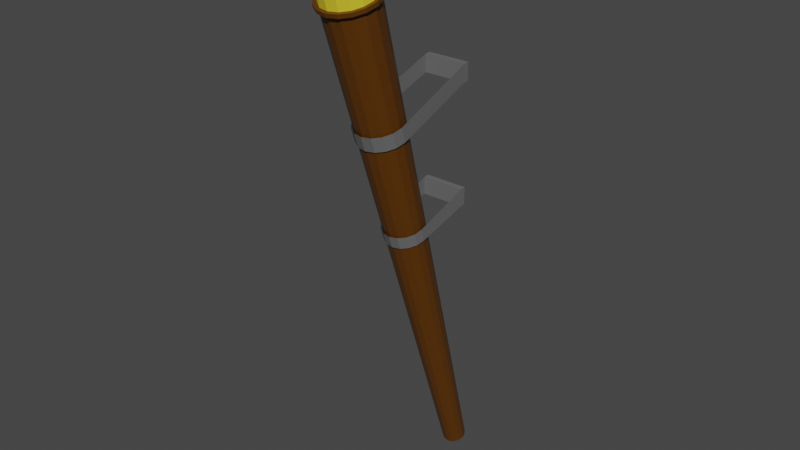 # Source: WallTorch.blend  (saved by Blender 2.92.15; exported with 4.5.12 LTS)
import bpy
from mathutils import Matrix  # noqa: F401  (used for matrix-valued properties, if any)

bpy.ops.wm.read_factory_settings(use_empty=True)
scene = bpy.context.scene
scene.name = 'Scene'

# ---- collections
col_collection = bpy.data.collections.new('Collection'); scene.collection.children.link(col_collection)

# ---- materials (node trees are filled in below, after node groups)
mat_material = bpy.data.materials.new('Material')
mat_material.alpha_threshold = 0.0
mat_material.use_transparent_shadow = False
mat_material.line_color = (0.0, 0.0, 0.0, 1.0)
mat_material_002 = bpy.data.materials.new('Material.002')
mat_material_002.use_transparent_shadow = False
mat_material_001 = bpy.data.materials.new('Material.001')
mat_material_001.use_transparent_shadow = False

# ---- material node trees
mat_material.use_nodes = True; mat_material.node_tree.nodes.clear()
_N = mat_material.node_tree.nodes; _L = mat_material.node_tree.links
n0 = _N.new('ShaderNodeOutputMaterial'); n0.name = 'Material Output'; n0.location = (300, 300)
n1 = _N.new('ShaderNodeBsdfPrincipled'); n1.name = 'Principled BSDF'; n1.location = (10, 300)
n1.distribution = 'GGX'
n1.subsurface_method = 'BURLEY'
n1.inputs[0].default_value = (0.1025, 0.03477, 0.0003425, 1.0)
n1.inputs[2].default_value = 0.4
n1.inputs[3].default_value = 1.45
n1.inputs[27].default_value = (0.0, 0.0, 0.0, 1.0)
n1.inputs[28].default_value = 1.0
_L.new(n1.outputs[0], n0.inputs[0])
n0.is_active_output = True
mat_material_002.use_nodes = True; mat_material_002.node_tree.nodes.clear()
_N = mat_material_002.node_tree.nodes; _L = mat_material_002.node_tree.links
n0 = _N.new('ShaderNodeBsdfPrincipled'); n0.name = 'Principled BSDF'; n0.location = (10, 300)
n0.distribution = 'GGX'
n0.subsurface_method = 'BURLEY'
n0.inputs[0].default_value = (0.8, 0.6516, 0.03254, 1.0)
n0.inputs[3].default_value = 1.45
n0.inputs[27].default_value = (0.0, 0.0, 0.0, 1.0)
n0.inputs[28].default_value = 1.0
n1 = _N.new('ShaderNodeOutputMaterial'); n1.name = 'Material Output'; n1.location = (300, 300)
_L.new(n0.outputs[0], n1.inputs[0])
n1.is_active_output = True
mat_material_001.use_nodes = True; mat_material_001.node_tree.nodes.clear()
_N = mat_material_001.node_tree.nodes; _L = mat_material_001.node_tree.links
n0 = _N.new('ShaderNodeBsdfPrincipled'); n0.name = 'Principled BSDF'; n0.location = (10, 300)
n0.distribution = 'GGX'
n0.subsurface_method = 'BURLEY'
n0.inputs[0].default_value = (0.1376, 0.1376, 0.1376, 1.0)
n0.inputs[3].default_value = 1.45
n0.inputs[27].default_value = (0.0, 0.0, 0.0, 1.0)
n0.inputs[28].default_value = 1.0
n1 = _N.new('ShaderNodeOutputMaterial'); n1.name = 'Material Output'; n1.location = (300, 300)
_L.new(n0.outputs[0], n1.inputs[0])
n1.is_active_output = True

# ---- world
world_world = bpy.data.worlds.new('World'); scene.world = world_world
world_world.use_nodes = True; world_world.node_tree.nodes.clear()
_N = world_world.node_tree.nodes; _L = world_world.node_tree.links
n0 = _N.new('ShaderNodeOutputWorld'); n0.name = 'World Output'; n0.location = (300, 300)
n1 = _N.new('ShaderNodeBackground'); n1.name = 'Background'; n1.location = (10, 300)
n1.inputs[0].default_value = (0.05088, 0.05088, 0.05088, 1.0)
_L.new(n1.outputs[0], n0.inputs[0])
n0.is_active_output = True
world_world.color = (0.05088, 0.05088, 0.05088)
world_world.use_sun_shadow = False
world_world.sun_shadow_jitter_overblur = 0.0

# ---- meshes
me_cube_014 = bpy.data.meshes.new('Cube.014')
me_cube_014.from_pydata([(-2.934e-07, 0.07367, -0.8716), (-0.009464, 0.07187, -0.8721), (-0.01749, 0.06673, -0.8737), (-0.02285, 0.05904, -0.876), (-0.02473, 0.04998, -0.8787), (-0.02285, 0.04091, -0.8814), (-0.01749, 0.03322, -0.8837), (-0.009464, 0.02808, -0.8852), (-2.971e-07, 0.02628, -0.8857), (0.009463, 0.02808, -0.8852), (0.01749, 0.03322, -0.8837), (0.02285, 0.04091, -0.8814), (0.02473, 0.04998, -0.8787), (0.02285, 0.05904, -0.876), (0.01749, 0.06673, -0.8737), (0.009463, 0.07187, -0.8721), (-0.0236, -0.2133, 0.2022), (-8.103e-08, -0.2088, 0.2035), (-0.0436, -0.2261, 0.1984), (-0.05696, -0.2452, 0.1926), (-0.06166, -0.2679, 0.1859), (-0.05696, -0.2905, 0.1791), (-0.0436, -0.3096, 0.1734), (-0.0236, -0.3224, 0.1696), (-9.22e-08, -0.3269, 0.1683), (0.0236, -0.3224, 0.1696), (0.0436, -0.3096, 0.1734), (0.05696, -0.2905, 0.1791), (0.06166, -0.2679, 0.1859), (0.05696, -0.2452, 0.1926), (0.0436, -0.2261, 0.1984), (0.0236, -0.2133, 0.2022), (-0.0236, -0.2156, 0.2101), (-8.103e-08, -0.2111, 0.2114), (-0.0436, -0.2284, 0.2062), (-0.05696, -0.2476, 0.2005), (-0.06166, -0.2702, 0.1938), (-0.05696, -0.2928, 0.187), (-0.0436, -0.312, 0.1813), (-0.0236, -0.3248, 0.1775), (-9.22e-08, -0.3293, 0.1761), (0.0236, -0.3248, 0.1775), (0.0436, -0.312, 0.1813), (0.05696, -0.2928, 0.187), (0.06166, -0.2702, 0.1938), (0.05696, -0.2476, 0.2005), (0.0436, -0.2284, 0.2062), (0.0236, -0.2156, 0.2101), (-0.02085, -0.2196, 0.2003), (-8.289e-08, -0.2157, 0.2015), (-0.03852, -0.2309, 0.1969), (-0.05033, -0.2479, 0.1919), (-0.05448, -0.2679, 0.1859), (-0.05033, -0.2878, 0.1799), (-0.03852, -0.3048, 0.1749), (-0.02085, -0.3161, 0.1715), (-9.22e-08, -0.3201, 0.1703), (0.02085, -0.3161, 0.1715), (0.03852, -0.3048, 0.1749), (0.05033, -0.2878, 0.1799), (0.05448, -0.2679, 0.1859), (0.05033, -0.2479, 0.1919), (0.03852, -0.2309, 0.1969), (0.02085, -0.2196, 0.2003), (-0.02085, -0.222, 0.2082), (-8.289e-08, -0.218, 0.2093), (-0.03852, -0.2333, 0.2048), (-0.05033, -0.2502, 0.1997), (-0.05448, -0.2702, 0.1938), (-0.05033, -0.2902, 0.1878), (-0.03852, -0.3071, 0.1827), (-0.02085, -0.3184, 0.1794), (-9.22e-08, -0.3224, 0.1782), (0.02085, -0.3184, 0.1794), (0.03852, -0.3071, 0.1827), (0.05033, -0.2902, 0.1878), (0.05448, -0.2702, 0.1938), (0.05033, -0.2502, 0.1997), (0.03852, -0.2333, 0.2048), (0.02085, -0.222, 0.2082), (-0.01217, -0.2805, 0.3309), (-0.02085, -0.254, 0.3155), (-0.01651, -0.2696, 0.331), (-0.01968, -0.2599, 0.3254), (-8.289e-08, -0.2501, 0.3167), (-8.941e-08, -0.2781, 0.3315), (-8.475e-08, -0.2561, 0.3265), (-8.568e-08, -0.2664, 0.3319), (-0.02249, -0.2871, 0.3289), (-0.03852, -0.2653, 0.3122), (-0.03051, -0.2785, 0.3283), (-0.03637, -0.2706, 0.3222), (-0.02939, -0.297, 0.3259), (-0.05033, -0.2823, 0.3071), (-0.03986, -0.2919, 0.3243), (-0.04752, -0.2866, 0.3174), (-0.03181, -0.3086, 0.3224), (-0.05448, -0.3023, 0.3011), (-0.04314, -0.3078, 0.3196), (-0.05144, -0.3054, 0.3118), (-0.02939, -0.3203, 0.319), (-0.05033, -0.3222, 0.2952), (-0.03986, -0.3236, 0.3149), (-0.04752, -0.3243, 0.3062), (-0.02249, -0.3302, 0.316), (-0.03852, -0.3392, 0.2901), (-0.03051, -0.337, 0.3109), (-0.03637, -0.3403, 0.3014), (-0.01217, -0.3368, 0.314), (-0.02085, -0.3505, 0.2867), (-0.01651, -0.346, 0.3082), (-0.01969, -0.351, 0.2982), (-8.941e-08, -0.3391, 0.3133), (-9.22e-08, -0.3545, 0.2856), (-9.034e-08, -0.3491, 0.3072), (-9.22e-08, -0.3547, 0.2971), (0.01217, -0.3368, 0.314), (0.02085, -0.3505, 0.2867), (0.01651, -0.346, 0.3082), (0.01968, -0.351, 0.2982), (0.02249, -0.3302, 0.316), (0.03852, -0.3392, 0.2901), (0.03051, -0.337, 0.3109), (0.03637, -0.3403, 0.3014), (0.02939, -0.3203, 0.319), (0.05033, -0.3222, 0.2952), (0.03986, -0.3236, 0.3149), (0.04752, -0.3243, 0.3062), (0.03181, -0.3086, 0.3224), (0.05448, -0.3023, 0.3011), (0.04314, -0.3078, 0.3196), (0.05144, -0.3054, 0.3118), (0.02939, -0.297, 0.3259), (0.05033, -0.2823, 0.3071), (0.03986, -0.2919, 0.3243), (0.04752, -0.2866, 0.3174), (0.02249, -0.2871, 0.3289), (0.03852, -0.2653, 0.3122), (0.03051, -0.2785, 0.3283), (0.03637, -0.2706, 0.3222), (0.01217, -0.2805, 0.3309), (0.02085, -0.254, 0.3155), (0.01651, -0.2696, 0.331), (0.01968, -0.2599, 0.3254), (-0.05155, -0.1876, -0.07857), (-0.04763, -0.2065, -0.08422), (-0.03645, -0.2225, -0.089), (-0.01973, -0.2332, -0.0922), (2.123e-07, -0.237, -0.09332), (0.01973, -0.2332, -0.0922), (0.03645, -0.2225, -0.089), (0.04763, -0.2065, -0.08422), (0.05155, -0.1876, -0.07857), (0.04527, -0.009701, 0.01857), (-0.05155, -0.1979, -0.04797), (-0.04763, -0.2168, -0.05361), (-0.03645, -0.2329, -0.0584), (-0.01973, -0.2436, -0.06159), (2.123e-07, -0.2473, -0.06272), (0.01973, -0.2436, -0.06159), (0.03645, -0.2329, -0.0584), (0.04763, -0.2168, -0.05361), (0.05155, -0.1979, -0.04797), (-0.04527, -0.009701, 0.01857), (0.04527, -0.009701, -0.01828), (-0.04527, -0.009701, -0.01828), (0.04527, 0.0009483, 0.01928), (-0.04527, 0.0009483, 0.01928), (0.04527, 0.0009483, -0.01757), (-0.04527, 0.0009483, -0.01757), (-0.04421, -0.1217, -0.3026), (-0.04085, -0.138, -0.3074), (-0.03126, -0.1517, -0.3115), (-0.01692, -0.1609, -0.3143), (4.331e-07, -0.1641, -0.3152), (0.01692, -0.1609, -0.3143), (0.03126, -0.1517, -0.3115), (0.04085, -0.138, -0.3074), (0.04421, -0.1217, -0.3026), (0.04527, -0.009701, -0.2358), (-0.04421, -0.1306, -0.2763), (-0.04085, -0.1469, -0.2812), (-0.03126, -0.1606, -0.2853), (-0.01692, -0.1698, -0.288), (4.331e-07, -0.173, -0.289), (0.01692, -0.1698, -0.288), (0.03126, -0.1606, -0.2853), (0.04085, -0.1469, -0.2812), (0.04421, -0.1306, -0.2763), (-0.04527, -0.009701, -0.2358), (0.04527, -0.009701, -0.2727), (-0.04527, -0.009701, -0.2727), (0.04527, 0.0009483, -0.2351), (-0.04527, 0.0009483, -0.2351), (0.04527, 0.0009483, -0.272), (-0.04527, 0.0009483, -0.272)], [], [(1, 0, 15, 14, 13, 12, 11, 10, 9, 8, 7, 6, 5, 4, 3, 2), (28, 44, 43, 27), (13, 61, 60, 12), (6, 54, 53, 5), (14, 62, 61, 13), (7, 55, 54, 6), (15, 63, 62, 14), (8, 56, 55, 7), (1, 48, 49, 0), (0, 49, 63, 15), (9, 57, 56, 8), (2, 50, 48, 1), (10, 58, 57, 9), (3, 51, 50, 2), (11, 59, 58, 10), (4, 52, 51, 3), (12, 60, 59, 11), (5, 53, 52, 4), (65, 84, 141, 79), (21, 37, 36, 20), (29, 45, 44, 28), (22, 38, 37, 21), (30, 46, 45, 29), (23, 39, 38, 22), (31, 47, 46, 30), (24, 40, 39, 23), (16, 32, 33, 17), (17, 33, 47, 31), (25, 41, 40, 24), (18, 34, 32, 16), (26, 42, 41, 25), (19, 35, 34, 18), (27, 43, 42, 26), (20, 36, 35, 19), (17, 49, 48, 16), (16, 48, 50, 18), (18, 50, 51, 19), (19, 51, 52, 20), (20, 52, 53, 21), (21, 53, 54, 22), (22, 54, 55, 23), (23, 55, 56, 24), (24, 56, 57, 25), (25, 57, 58, 26), (26, 58, 59, 27), (27, 59, 60, 28), (28, 60, 61, 29), (29, 61, 62, 30), (30, 62, 63, 31), (31, 63, 49, 17), (32, 64, 65, 33), (34, 66, 64, 32), (35, 67, 66, 34), (36, 68, 67, 35), (37, 69, 68, 36), (38, 70, 69, 37), (39, 71, 70, 38), (40, 72, 71, 39), (41, 73, 72, 40), (42, 74, 73, 41), (43, 75, 74, 42), (44, 76, 75, 43), (45, 77, 76, 44), (46, 78, 77, 45), (47, 79, 78, 46), (33, 65, 79, 47), (66, 89, 81, 64), (75, 125, 121, 74), (68, 97, 93, 67), (76, 129, 125, 75), (69, 101, 97, 68), (77, 133, 129, 76), (70, 105, 101, 69), (78, 137, 133, 77), (71, 109, 105, 70), (79, 141, 137, 78), (72, 113, 109, 71), (73, 117, 113, 72), (80, 88, 92, 96, 100, 104, 108, 112, 116, 120, 124, 128, 132, 136, 140, 85), (67, 93, 89, 66), (74, 121, 117, 73), (81, 83, 86, 84), (83, 82, 87, 86), (82, 80, 85, 87), (89, 91, 83, 81), (91, 90, 82, 83), (90, 88, 80, 82), (93, 95, 91, 89), (95, 94, 90, 91), (94, 92, 88, 90), (97, 99, 95, 93), (99, 98, 94, 95), (98, 96, 92, 94), (101, 103, 99, 97), (103, 102, 98, 99), (102, 100, 96, 98), (105, 107, 103, 101), (107, 106, 102, 103), (106, 104, 100, 102), (109, 111, 107, 105), (111, 110, 106, 107), (110, 108, 104, 106), (113, 115, 111, 109), (115, 114, 110, 111), (114, 112, 108, 110), (117, 119, 115, 113), (119, 118, 114, 115), (118, 116, 112, 114), (121, 123, 119, 117), (123, 122, 118, 119), (122, 120, 116, 118), (125, 127, 123, 121), (127, 126, 122, 123), (126, 124, 120, 122), (129, 131, 127, 125), (131, 130, 126, 127), (130, 128, 124, 126), (133, 135, 131, 129), (135, 134, 130, 131), (134, 132, 128, 130), (137, 139, 135, 133), (139, 138, 134, 135), (138, 136, 132, 134), (141, 143, 139, 137), (143, 142, 138, 139), (142, 140, 136, 138), (84, 86, 143, 141), (86, 87, 142, 143), (87, 85, 140, 142), (64, 81, 84, 65), (152, 162, 161, 151), (145, 155, 154, 144), (146, 156, 155, 145), (147, 157, 156, 146), (148, 158, 157, 147), (149, 159, 158, 148), (150, 160, 159, 149), (152, 164, 153, 162), (151, 161, 160, 150), (154, 163, 165, 144), (164, 168, 166, 153), (163, 167, 169, 165), (153, 166, 167, 163), (163, 165, 164, 153), (168, 164, 165, 169), (178, 188, 187, 177), (171, 181, 180, 170), (172, 182, 181, 171), (173, 183, 182, 172), (174, 184, 183, 173), (175, 185, 184, 174), (176, 186, 185, 175), (178, 190, 179, 188), (177, 187, 186, 176), (180, 189, 191, 170), (190, 194, 192, 179), (189, 193, 195, 191), (179, 192, 193, 189), (189, 191, 190, 179), (194, 190, 191, 195)])
me_cube_014.polygons.foreach_set('material_index', [0, 0, 0, 0, 0, 0, 0, 0, 0, 0, 0, 0, 0, 0, 0, 0, 0, 0, 1, 0, 0, 0, 0, 0, 0, 0, 0, 0, 0, 0, 0, 0, 0, 0, 0, 0, 0, 0, 0, 0, 0, 0, 0, 0, 0, 0, 0, 0, 0, 0, 0, 0, 0, 0, 0, 0, 0, 0, 0, 0, 0, 0, 0, 0, 0, 0, 1, 1, 1, 1, 1, 1, 1, 1, 1, 1, 1, 1, 1, 1, 1, 1, 1, 1, 1, 1, 1, 1, 1, 1, 1, 1, 1, 1, 1, 1, 1, 1, 1, 1, 1, 1, 1, 1, 1, 1, 1, 1, 1, 1, 1, 1, 1, 1, 1, 1, 1, 1, 1, 1, 1, 1, 1, 1, 1, 1, 1, 1, 1, 1, 2, 2, 2, 2, 2, 2, 2, 2, 2, 2, 2, 2, 2, 2, 2, 2, 2, 2, 2, 2, 2, 2, 2, 2, 2, 2, 2, 2, 2, 2])
_uv = me_cube_014.uv_layers.new(name='UVMap')
_uv.uv.foreach_set('vector', [0.0, 0.0, 0.0, 0.0, 0.0, 0.0, 0.0, 0.0, 0.0, 0.0, 0.0, 0.0, 0.0, 0.0, 0.0, 0.0, 0.0, 0.0, 0.0, 0.0, 0.0, 0.0, 0.0, 0.0, 0.0, 0.0, 0.0, 0.0, 0.0, 0.0, 0.0, 0.0, 0.0, 0.0, 0.0, 0.0, 0.0, 0.0, 0.0, 0.0, 0.0, 0.0, 0.0, 0.0, 0.0, 0.0, 0.0, 0.0, 0.0, 0.0, 0.0, 0.0, 0.0, 0.0, 0.0, 0.0, 0.0, 0.0, 0.0, 0.0, 0.0, 0.0, 0.0, 0.0, 0.0, 0.0, 0.0, 0.0, 0.0, 0.0, 0.0, 0.0, 0.0, 0.0, 0.0, 0.0, 0.0, 0.0, 0.0, 0.0, 0.0, 0.0, 0.0, 0.0, 0.0, 0.0, 0.0, 0.0, 0.0, 0.0, 0.0, 0.0, 0.0, 0.0, 0.0, 0.0, 0.0, 0.0, 0.0, 0.0, 0.0, 0.0, 0.0, 0.0, 0.0, 0.0, 0.0, 0.0, 0.0, 0.0, 0.0, 0.0, 0.0, 0.0, 0.0, 0.0, 0.0, 0.0, 0.0, 0.0, 0.0, 0.0, 0.0, 0.0, 0.0, 0.0, 0.0, 0.0, 0.0, 0.0, 0.0, 0.0, 0.0, 0.0, 0.0, 0.0, 0.0, 0.0, 0.0, 0.0, 0.0, 0.0, 0.0, 0.0, 0.0, 0.0, 0.0, 0.0, 0.0, 0.0, 0.0, 0.0, 0.0, 0.0, 0.0, 0.0, 0.0, 0.0, 0.0, 0.0, 0.0, 0.0, 0.0, 0.0, 0.0, 0.0, 0.0, 0.0, 0.0, 0.0, 0.0, 0.0, 0.0, 0.0, 0.0, 0.0, 0.0, 0.0, 0.0, 0.0, 0.0, 0.0, 0.0, 0.0, 0.0, 0.0, 0.0, 0.0, 0.0, 0.0, 0.0, 0.0, 0.0, 0.0, 0.0, 0.0, 0.0, 0.0, 0.0, 0.0, 0.0, 0.0, 0.0, 0.0, 0.0, 0.0, 0.0, 0.0, 0.0, 0.0, 0.0, 0.0, 0.0, 0.0, 0.0, 0.0, 0.0, 0.0, 0.0, 0.0, 0.0, 0.0, 0.0, 0.0, 0.0, 0.0, 0.0, 0.0, 0.0, 0.0, 0.0, 0.0, 0.0, 0.0, 0.0, 0.0, 0.0, 0.0, 0.0, 0.0, 0.0, 0.0, 0.0, 0.0, 0.0, 0.0, 0.0, 0.0, 0.0, 0.0, 0.0, 0.0, 0.0, 0.0, 0.0, 0.0, 0.0, 0.0, 0.0, 0.0, 0.0, 0.0, 0.0, 0.0, 0.0, 0.0, 0.0, 0.0, 0.0, 0.0, 0.0, 0.0, 0.0, 0.0, 0.0, 0.0, 0.0, 0.0, 0.0, 0.0, 0.0, 0.0, 0.0, 0.0, 0.0, 0.0, 0.0, 0.0, 0.0, 0.0, 0.0, 0.0, 0.0, 0.0, 0.0, 0.0, 0.0, 0.0, 0.0, 0.0, 0.0, 0.0, 0.0, 0.0, 0.0, 0.0, 0.0, 0.0, 0.0, 0.0, 0.0, 0.0, 0.0, 0.0, 0.0, 0.0, 0.0, 0.0, 0.0, 0.0, 0.0, 0.0, 0.0, 0.0, 0.0, 0.0, 0.0, 0.0, 0.0, 0.0, 0.0, 0.0, 0.0, 0.0, 0.0, 0.0, 0.0, 0.0, 0.0, 0.0, 0.0, 0.0, 0.0, 0.0, 0.0, 0.0, 0.0, 0.0, 0.0, 0.0, 0.0, 0.0, 0.0, 0.0, 0.0, 0.0, 0.0, 0.0, 0.0, 0.0, 0.0, 0.0, 0.0, 0.0, 0.0, 0.0, 0.0, 0.0, 0.0, 0.0, 0.0, 0.0, 0.0, 0.0, 0.0, 0.0, 0.0, 0.0, 0.0, 0.0, 0.0, 0.0, 0.0, 0.0, 0.0, 0.0, 0.0, 0.0, 0.0, 0.0, 0.0, 0.0, 0.0, 0.0, 0.0, 0.0, 0.0, 0.0, 0.0, 0.0, 0.0, 0.0, 0.0, 0.0, 0.0, 0.0, 0.0, 0.0, 0.0, 0.0, 0.0, 0.0, 0.0, 0.0, 0.0, 0.0, 0.0, 0.0, 0.0, 0.0, 0.0, 0.0, 0.0, 0.0, 0.0, 0.0, 0.0, 0.0, 0.0, 0.0, 0.0, 0.0, 0.0, 0.0, 0.0, 0.0, 0.0, 0.0, 0.0, 0.0, 0.0, 0.0, 0.0, 0.0, 0.0, 0.0, 0.0, 0.0, 0.0, 0.0, 0.0, 0.0, 0.0, 0.0, 0.0, 0.0, 0.0, 0.0, 0.0, 0.0, 0.0, 0.0, 0.0, 0.0, 0.0, 0.0, 0.0, 0.0, 0.0, 0.0, 0.0, 0.0, 0.0, 0.0, 0.0, 0.0, 0.0, 0.0, 0.0, 0.0, 0.0, 0.0, 0.0, 0.0, 0.0, 0.0, 0.0, 0.0, 0.0, 0.0, 0.0, 0.0, 0.0, 0.0, 0.0, 0.0, 0.0, 0.0, 0.0, 0.0, 0.0, 0.0, 0.0, 0.0, 0.0, 0.0, 0.0, 0.0, 0.0, 0.0, 0.0, 0.0, 0.0, 0.0, 0.0, 0.0, 0.0, 0.0, 0.0, 0.0, 0.0, 0.0, 0.0, 0.0, 0.0, 0.0, 0.0, 0.0, 0.0, 0.0, 0.0, 0.0, 0.0, 0.0, 0.0, 0.0, 0.0, 0.0, 0.0, 0.0, 0.0, 0.0, 0.0, 0.0, 0.0, 0.0, 0.0, 0.0, 0.0, 0.0, 0.0, 0.0, 0.0, 0.0, 0.0, 0.0, 0.0, 0.0, 0.0, 0.0, 0.0, 0.0, 0.0, 0.0, 0.0, 0.0, 0.0, 0.0, 0.0, 0.0, 0.0, 0.0, 0.0, 0.0, 0.0, 0.0, 0.0, 0.0, 0.0, 0.0, 0.0, 0.0, 0.0, 0.0, 0.0, 0.0, 0.0, 0.0, 0.0, 0.0, 0.0, 0.0, 0.0, 0.0, 0.0, 0.0, 0.0, 0.0, 0.0, 0.0, 0.0, 0.0, 0.0, 0.0, 0.0, 0.0, 0.0, 0.0, 0.0, 0.0, 0.0, 0.0, 0.0, 0.0, 0.0, 0.0, 0.0, 0.0, 0.0, 0.0, 0.0, 0.0, 0.0, 0.0, 0.0, 0.0, 0.0, 0.0, 0.0, 0.0, 0.0, 0.0, 0.0, 0.0, 0.0, 0.0, 0.0, 0.0, 0.0, 0.0, 0.0, 0.0, 0.0, 0.0, 0.0, 0.0, 0.0, 0.0, 0.0, 0.0, 0.0, 0.0, 0.0, 0.0, 0.0, 0.0, 0.0, 0.0, 0.0, 0.0, 0.0, 0.0, 0.0, 0.0, 0.0, 0.0, 0.0, 0.0, 0.0, 0.0, 0.0, 0.0, 0.0, 0.0, 0.0, 0.0, 0.0, 0.0, 0.0, 0.0, 0.0, 0.0, 0.0, 0.0, 0.0, 0.0, 0.0, 0.0, 0.0, 0.0, 0.0, 0.0, 0.0, 0.0, 0.0, 0.0, 0.0, 0.0, 0.0, 0.0, 0.0, 0.0, 0.0, 0.0, 0.0, 0.0, 0.0, 0.0, 0.0, 0.0, 0.0, 0.0, 0.0, 0.0, 0.0, 0.0, 0.0, 0.0, 0.0, 0.0, 0.0, 0.0, 0.0, 0.0, 0.0, 0.0, 0.0, 0.0, 0.0, 0.0, 0.0, 0.0, 0.0, 0.0, 0.0, 0.0, 0.0, 0.0, 0.0, 0.0, 0.0, 0.0, 0.0, 0.0, 0.0, 0.0, 0.0, 0.0, 0.0, 0.0, 0.0, 0.0, 0.0, 0.0, 0.0, 0.0, 0.0, 0.0, 0.0, 0.0, 0.0, 0.0, 0.0, 0.0, 0.0, 0.0, 0.0, 0.0, 0.0, 0.0, 0.0, 0.0, 0.0, 0.0, 0.0, 0.0, 0.0, 0.0, 0.0, 0.0, 0.0, 0.0, 0.0, 0.0, 0.0, 0.0, 0.0, 0.0, 0.0, 0.0, 0.0, 0.0, 0.0, 0.0, 0.0, 0.0, 0.0, 0.0, 0.0, 0.0, 0.0, 0.0, 0.0, 0.0, 0.0, 0.0, 0.0, 0.0, 0.0, 0.0, 0.0, 0.0, 0.0, 0.0, 0.0, 0.0, 0.0, 0.0, 0.0, 0.0, 0.0, 0.0, 0.0, 0.0, 0.0, 0.0, 0.0, 0.0, 0.0, 0.0, 0.0, 0.0, 0.0, 0.0, 0.0, 0.0, 0.0, 0.0, 0.0, 0.0, 0.0, 0.0, 0.0, 0.0, 0.0, 0.0, 0.0, 0.0, 0.0, 0.0, 0.0, 0.0, 0.0, 0.0, 0.0, 0.0, 0.0, 0.0, 0.0, 0.0, 0.0, 0.0, 0.0, 0.0, 0.0, 0.0, 0.0, 0.0, 0.0, 0.0, 0.0, 0.0, 0.0, 0.0, 0.0, 0.0, 0.0, 0.0, 0.0, 0.0, 0.0, 0.0, 0.0, 0.0, 0.0, 0.0, 0.0, 0.0, 0.0, 0.0, 0.0, 0.0, 0.0, 0.0, 0.0, 0.0, 0.0, 0.0, 0.0, 0.0, 0.0, 0.0, 0.0, 0.0, 0.0, 0.0, 0.0, 0.0, 0.0, 0.0, 0.0, 0.0, 0.0, 0.0, 0.0, 0.0, 0.0, 0.0, 0.0, 0.0, 0.0, 0.0, 0.0, 0.0, 0.0, 0.0, 0.0, 0.0, 0.0, 0.0, 0.0, 0.0, 0.0, 0.0, 0.0, 0.0, 0.0, 0.0, 0.0, 0.0, 0.0, 0.0, 0.0, 0.0, 0.0, 0.0, 0.0, 0.0, 0.0, 0.0, 0.0, 0.0, 0.0, 0.0, 0.0, 0.0, 0.0, 0.0, 0.0, 0.0, 0.0, 0.0, 0.0, 0.0, 0.0, 0.0, 0.0, 0.0, 0.0, 0.0, 0.0, 0.0, 0.0, 0.0, 0.0, 0.0, 0.0, 0.0, 0.0, 0.0, 0.0, 0.0, 0.0, 0.0, 0.0, 0.0, 0.0, 0.0, 0.0, 0.0, 0.0, 0.0, 0.0, 0.0, 0.0, 0.0, 0.0, 0.0, 0.0, 0.0, 0.0, 0.0, 0.0, 0.0, 0.0, 0.0, 0.0, 0.0, 0.0, 0.0, 0.0, 0.0, 0.0, 0.0, 0.0, 0.0, 0.0, 0.0, 0.0, 0.0, 0.0, 0.0, 0.0, 0.0, 0.0, 0.0, 0.0, 0.0, 0.0, 0.0, 0.0, 0.0, 0.0, 0.0, 0.0, 0.0, 0.0, 0.0, 0.0, 0.0, 0.0, 0.0, 0.0, 0.0, 0.0, 0.0, 0.0, 0.0, 0.0, 0.0, 0.0, 0.0, 0.0, 0.0, 0.0, 0.0, 0.0, 0.0, 0.0, 0.0, 0.0, 0.0, 0.0, 0.0, 0.0, 0.0, 0.0, 0.0, 0.0, 0.0, 0.0, 0.0, 0.0, 0.0, 0.0, 0.0, 0.0, 0.0, 0.0, 0.0, 0.0, 0.0, 0.0, 0.0, 0.0, 0.0, 0.0, 0.0, 0.0, 0.0, 0.0, 0.0, 0.0, 0.0, 0.0, 0.0, 0.0, 0.0, 0.0, 0.0, 0.0, 0.0, 0.0, 0.0, 0.0, 0.0, 0.0, 0.0, 0.0, 0.0, 0.0, 0.0, 0.0, 0.0, 0.0, 0.0, 0.0, 0.0, 0.0, 0.0, 0.0, 0.0, 0.0, 0.0, 0.0, 0.0, 0.0, 0.0, 0.0, 0.0, 0.0, 0.0, 0.0, 0.0, 0.0, 0.0, 0.0, 0.0, 0.0, 0.0, 0.0, 0.0, 0.0, 0.0, 0.0, 0.0, 0.0, 0.0, 0.0, 0.0, 0.0, 0.0, 0.0, 0.0, 0.0, 0.0, 0.0, 0.0, 0.0, 0.0, 0.0, 0.0, 0.0, 0.0, 0.0, 0.0, 0.0, 0.0, 0.0, 0.0, 0.0, 0.0, 0.0, 0.0, 0.0, 0.0, 0.0, 0.0, 0.0, 0.0, 0.0, 0.0, 0.0, 0.0, 0.0, 0.0, 0.0, 0.0, 0.0, 0.0, 0.0, 0.0, 0.0, 0.0, 0.0, 0.0, 0.0, 0.0, 0.0, 0.0, 0.0, 0.0, 0.0, 0.0, 0.0, 0.0, 0.0, 0.0, 0.0, 0.0, 0.0, 0.0, 0.0, 0.0, 0.0, 0.0, 0.0, 0.0, 0.0, 0.0, 0.0, 0.0, 0.0, 0.0, 0.0, 0.0, 0.0, 0.0, 0.0, 0.0, 0.0, 0.0, 0.0, 0.0, 0.0, 0.0, 0.0, 0.0, 0.0, 0.0, 0.0, 0.0, 0.0, 0.0, 0.0, 0.0, 0.0, 0.0, 0.0, 0.0, 0.0, 0.0, 0.0, 0.0, 0.0, 0.0, 0.0, 0.0, 0.0, 0.0, 0.0, 0.0, 0.0, 0.0, 0.0, 0.0, 0.0, 0.0, 0.0, 0.0, 0.0, 0.0, 0.0, 0.0, 0.0, 0.0, 0.0, 0.0, 0.0, 0.0, 0.0, 0.0, 0.0, 0.0, 0.0, 0.0, 0.0, 0.0, 0.0, 0.0, 0.0, 0.0, 0.0, 0.0, 0.0, 0.0, 0.0, 0.0, 0.0, 0.0, 0.0, 0.0, 0.0, 0.0, 0.0, 0.0, 0.0, 0.0, 0.0, 0.0, 0.0, 0.0, 0.0, 0.0, 0.0, 0.0, 0.0, 0.0, 0.0, 0.0, 0.0, 0.0, 0.0, 0.0, 0.0, 0.0, 0.0, 0.0])
me_cube_014.materials.append(mat_material)
me_cube_014.materials.append(mat_material_002)
me_cube_014.materials.append(mat_material_001)
me_cube_014.use_remesh_fix_poles = True
me_cube_014.use_remesh_preserve_attributes = False
me_cube_014.use_mirror_vertex_groups = False
me_cube_014.update()

# ---- objects
ob_torch = bpy.data.objects.new('Torch', me_cube_014)

# ---- transforms, parenting, visibility, modifiers, constraints
ob_torch.location = (0.0, 0.0, 0.0)
ob_torch.lineart.crease_threshold = 0.0

# ---- collection membership
col_collection.objects.link(ob_torch)

# ---- scene / render settings (as saved in the file)
scene.frame_start = 1; scene.frame_end = 250; scene.frame_set(1)
scene.render.engine = 'BLENDER_EEVEE_NEXT'
scene.cycles.use_denoising = False
scene.cycles.samples = 128
scene.cycles.sampling_pattern = 'TABULATED_SOBOL'
scene.cycles.use_adaptive_sampling = False
scene.cycles.use_light_tree = False
scene.view_settings.view_transform = 'Filmic'
bpy.context.view_layer.update()

# ---- added for rendering (the .blend has no active camera and no usable light): camera, sun
cam_auto = bpy.data.cameras.new('AutoCamera')
cam_auto.lens = 50.0
cam_auto.sensor_width = 36.0
cam_auto.clip_end = 1000.0
ob_auto_camera = bpy.data.objects.new('AutoCamera', cam_auto)
scene.collection.objects.link(ob_auto_camera)
ob_auto_camera.location = (1.19975, -1.58023, 0.682895)
ob_auto_camera.rotation_euler = (1.09748, -7.21219e-08, 0.694738)
scene.camera = ob_auto_camera
light_auto_sun = bpy.data.lights.new('AutoSun', 'SUN')
light_auto_sun.energy = 3.0
light_auto_sun.angle = 0.0523599
ob_auto_sun = bpy.data.objects.new('AutoSun', light_auto_sun)
scene.collection.objects.link(ob_auto_sun)
ob_auto_sun.rotation_euler = (0.872665, 0.174533, 0.523599)
bpy.context.view_layer.update()

